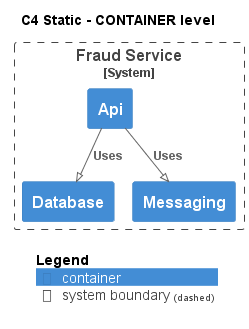

The diagram above was rendered by PlantUML. Its source (embedded in the PNG):
@startuml
!pragma layout smetana
!include ..\..\..\..\.c4s\C4_Container.puml

AddElementTag("state:new", $bgColor=green, $fontColor=#ffffff, $borderColor=green, $shadowing="False")
AddElementTag("state:changed", $bgColor=orange, $fontColor=#ffffff, $borderColor=orange, $shadowing="False")
AddElementTag("state:removed", $bgColor=red, $fontColor=#ffffff, $borderColor=red, $shadowing="False")

AddRelTag("state:new", $textColor=green, $lineColor=green)
AddRelTag("state:changed", $textColor=orange, $lineColor=orange)
AddRelTag("state:removed", $textColor=red, $lineColor=red)

SHOW_PERSON_PORTRAIT()
LAYOUT_TOP_DOWN()

skinparam linetype polyline

title C4 Static - CONTAINER level


System_Boundary(ECommercePlatform.SoftwareSystems.FraudService, "Fraud Service") {
    Container(ECommercePlatform.SoftwareSystems.FraudService.Containers.Api, "Api", "", "")
    Container(ECommercePlatform.SoftwareSystems.FraudService.Containers.Database, "Database", "", "")
    Container(ECommercePlatform.SoftwareSystems.FraudService.Containers.Messaging, "Messaging", "", "")
}

Rel(ECommercePlatform.SoftwareSystems.FraudService.Containers.Api, ECommercePlatform.SoftwareSystems.FraudService.Containers.Database, "Uses")
Rel(ECommercePlatform.SoftwareSystems.FraudService.Containers.Api, ECommercePlatform.SoftwareSystems.FraudService.Containers.Messaging, "Uses")


SHOW_LEGEND()
@enduml